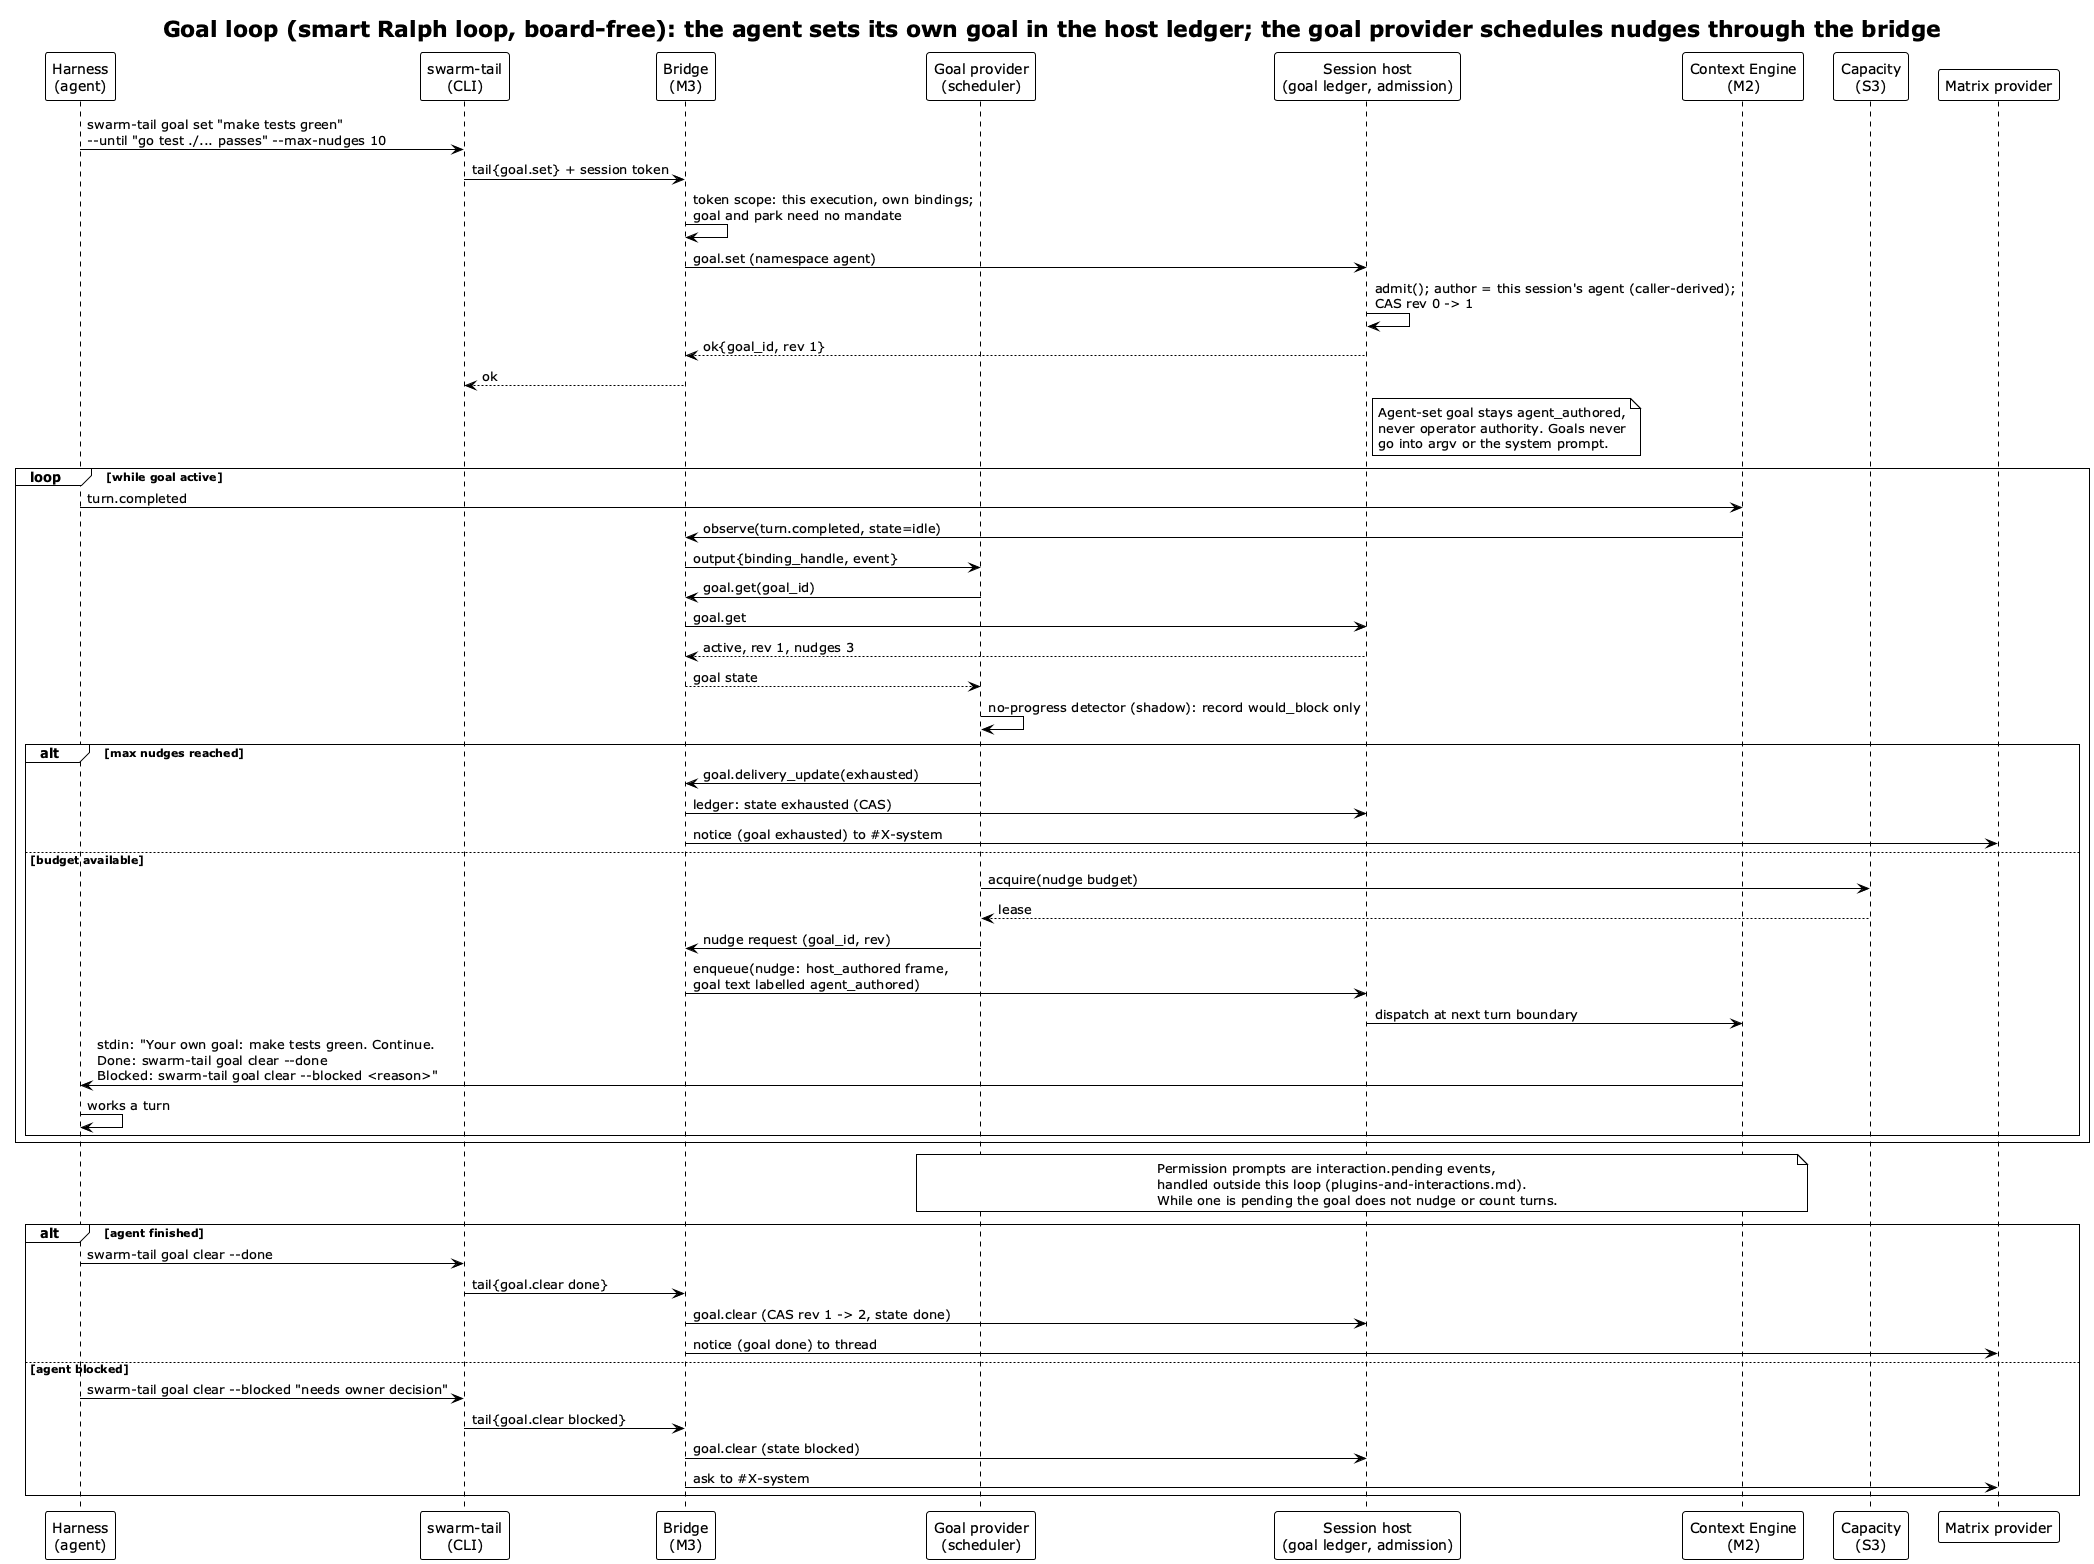

The diagram above was rendered by PlantUML. Its source (embedded in the PNG):
@startuml goal-loop
!theme plain
title Goal loop (smart Ralph loop, board-free): the agent sets its own goal in the host ledger; the goal provider schedules nudges through the bridge

participant "Harness\n(agent)" as H
participant "swarm-tail\n(CLI)" as Tail
participant "Bridge\n(M3)" as BR
participant "Goal provider\n(scheduler)" as GP
participant "Session host\n(goal ledger, admission)" as SH
participant "Context Engine\n(M2)" as CE
participant "Capacity\n(S3)" as Cap
participant "Matrix provider" as MP

H -> Tail: swarm-tail goal set "make tests green"\n~--until "go test ./... passes" ~--max-nudges 10
Tail -> BR: tail{goal.set} + session token
BR -> BR: token scope: this execution, own bindings;\ngoal and park need no mandate
BR -> SH: goal.set (namespace agent)
SH -> SH: admit(); author = this session's agent (caller-derived);\nCAS rev 0 -> 1
SH --> BR: ok{goal_id, rev 1}
BR --> Tail: ok
note right of SH
  Agent-set goal stays agent_authored,
  never operator authority. Goals never
  go into argv or the system prompt.
end note

loop while goal active
  H -> CE: turn.completed
  CE -> BR: observe(turn.completed, state=idle)
  BR -> GP: output{binding_handle, event}
  GP -> BR: goal.get(goal_id)
  BR -> SH: goal.get
  SH --> BR: active, rev 1, nudges 3
  BR --> GP: goal state
  GP -> GP: no-progress detector (shadow): record would_block only
  alt max nudges reached
    GP -> BR: goal.delivery_update(exhausted)
    BR -> SH: ledger: state exhausted (CAS)
    BR -> MP: notice (goal exhausted) to #X-system
  else budget available
    GP -> Cap: acquire(nudge budget)
    Cap --> GP: lease
    GP -> BR: nudge request (goal_id, rev)
    BR -> SH: enqueue(nudge: host_authored frame,\ngoal text labelled agent_authored)
    SH -> CE: dispatch at next turn boundary
    CE -> H: stdin: "Your own goal: make tests green. Continue.\nDone: swarm-tail goal clear ~--done\nBlocked: swarm-tail goal clear ~--blocked <reason>"
    H -> H: works a turn
  end
end
note over CE, GP
  Permission prompts are interaction.pending events,
  handled outside this loop (plugins-and-interactions.md).
  While one is pending the goal does not nudge or count turns.
end note

alt agent finished
  H -> Tail: swarm-tail goal clear ~--done
  Tail -> BR: tail{goal.clear done}
  BR -> SH: goal.clear (CAS rev 1 -> 2, state done)
  BR -> MP: notice (goal done) to thread
else agent blocked
  H -> Tail: swarm-tail goal clear ~--blocked "needs owner decision"
  Tail -> BR: tail{goal.clear blocked}
  BR -> SH: goal.clear (state blocked)
  BR -> MP: ask to #X-system
end
@enduml